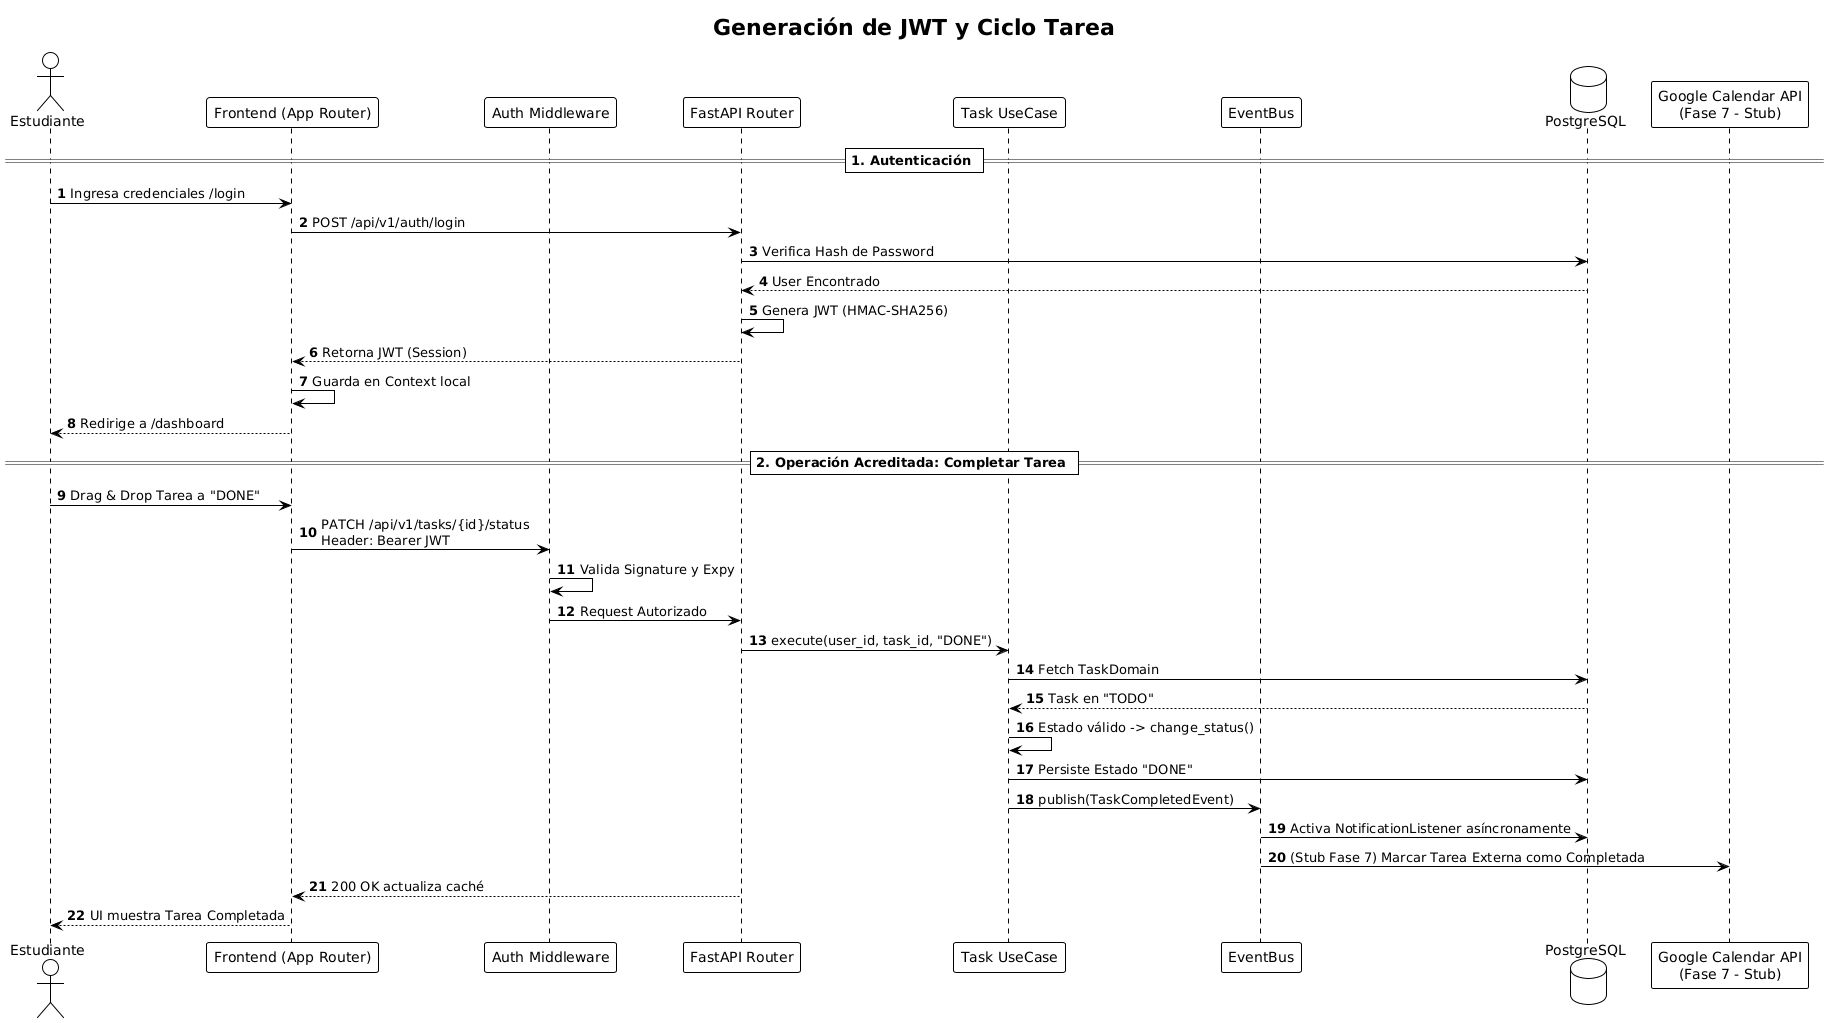

The diagram above was rendered by PlantUML. Its source (embedded in the PNG):
@startuml Sequence Diagrams
!theme plain
autonumber

title Generación de JWT y Ciclo Tarea

actor "Estudiante" as S
participant "Frontend (App Router)" as F
participant "Auth Middleware" as MW
participant "FastAPI Router" as R
participant "Task UseCase" as UC
participant "EventBus" as EB
database "PostgreSQL" as DB
participant "Google Calendar API\n(Fase 7 - Stub)" as GCal

== 1. Autenticación ==
S -> F: Ingresa credenciales /login
F -> R: POST /api/v1/auth/login
R -> DB: Verifica Hash de Password
DB --> R: User Encontrado
R -> R: Genera JWT (HMAC-SHA256)
R --> F: Retorna JWT (Session)
F -> F: Guarda en Context local
F --> S: Redirige a /dashboard

== 2. Operación Acreditada: Completar Tarea ==
S -> F: Drag & Drop Tarea a "DONE"
F -> MW: PATCH /api/v1/tasks/{id}/status \nHeader: Bearer JWT
MW -> MW: Valida Signature y Expy
MW -> R: Request Autorizado
R -> UC: execute(user_id, task_id, "DONE")
UC -> DB: Fetch TaskDomain
DB --> UC: Task en "TODO"
UC -> UC: Estado válido -> change_status()
UC -> DB: Persiste Estado "DONE"
UC -> EB: publish(TaskCompletedEvent)
EB -> DB: Activa NotificationListener asíncronamente
EB -> GCal: (Stub Fase 7) Marcar Tarea Externa como Completada
R --> F: 200 OK actualiza caché
F --> S: UI muestra Tarea Completada

@enduml